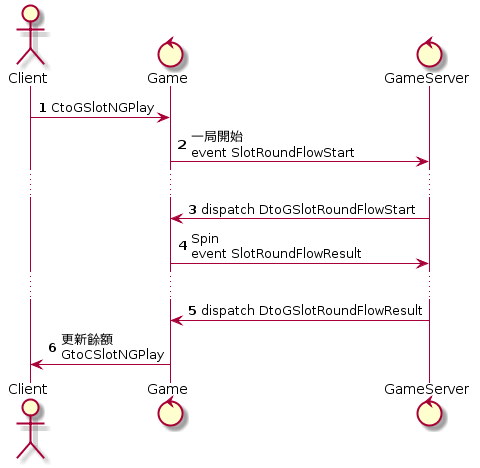

The diagram above was rendered by PlantUML. Its source (embedded in the PNG):
@startuml
actor Client
control Game
control GameServer

autonumber 1
Client -> Game: CtoGSlotNGPlay
Game -> GameServer: 一局開始\nevent SlotRoundFlowStart
...
GameServer -> Game: dispatch DtoGSlotRoundFlowStart
Game -> GameServer: Spin\nevent SlotRoundFlowResult
...
GameServer -> Game: dispatch DtoGSlotRoundFlowResult
Game -> Client: 更新餘額\nGtoCSlotNGPlay
@enduml